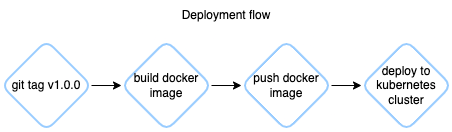

The diagram above was exported from draw.io. Its source (the exported page's mxGraphModel, read from the mxfile embedded in the PNG):
<mxGraphModel dx="1185" dy="663" grid="1" gridSize="10" guides="1" tooltips="1" connect="1" arrows="1" fold="1" page="1" pageScale="1" pageWidth="827" pageHeight="1169" math="0" shadow="0">
  <root>
    <mxCell id="0" />
    <mxCell id="1" parent="0" />
    <mxCell id="ZauLFlFU2GsbnLWqHiKm-3" value="" style="edgeStyle=orthogonalEdgeStyle;rounded=0;orthogonalLoop=1;jettySize=auto;html=1;" edge="1" parent="1" source="ZauLFlFU2GsbnLWqHiKm-1" target="ZauLFlFU2GsbnLWqHiKm-2">
      <mxGeometry relative="1" as="geometry" />
    </mxCell>
    <mxCell id="ZauLFlFU2GsbnLWqHiKm-1" value="git tag v1.0.0" style="rhombus;whiteSpace=wrap;html=1;rounded=1;strokeWidth=2;strokeColor=#99CCFF;" vertex="1" parent="1">
      <mxGeometry x="175" y="410" width="90" height="90" as="geometry" />
    </mxCell>
    <mxCell id="ZauLFlFU2GsbnLWqHiKm-5" value="" style="edgeStyle=orthogonalEdgeStyle;rounded=0;orthogonalLoop=1;jettySize=auto;html=1;" edge="1" parent="1" source="ZauLFlFU2GsbnLWqHiKm-2" target="ZauLFlFU2GsbnLWqHiKm-4">
      <mxGeometry relative="1" as="geometry" />
    </mxCell>
    <mxCell id="ZauLFlFU2GsbnLWqHiKm-2" value="build docker image" style="rhombus;whiteSpace=wrap;html=1;rounded=1;strokeWidth=2;strokeColor=#99CCFF;" vertex="1" parent="1">
      <mxGeometry x="295" y="410" width="90" height="90" as="geometry" />
    </mxCell>
    <mxCell id="ZauLFlFU2GsbnLWqHiKm-7" value="" style="edgeStyle=orthogonalEdgeStyle;rounded=0;orthogonalLoop=1;jettySize=auto;html=1;" edge="1" parent="1" source="ZauLFlFU2GsbnLWqHiKm-4" target="ZauLFlFU2GsbnLWqHiKm-6">
      <mxGeometry relative="1" as="geometry" />
    </mxCell>
    <mxCell id="ZauLFlFU2GsbnLWqHiKm-4" value="push docker image" style="rhombus;whiteSpace=wrap;html=1;rounded=1;strokeWidth=2;strokeColor=#99CCFF;" vertex="1" parent="1">
      <mxGeometry x="415" y="410" width="90" height="90" as="geometry" />
    </mxCell>
    <mxCell id="ZauLFlFU2GsbnLWqHiKm-6" value="deploy to kubernetes cluster" style="rhombus;whiteSpace=wrap;html=1;rounded=1;strokeWidth=2;strokeColor=#99CCFF;" vertex="1" parent="1">
      <mxGeometry x="535" y="410" width="90" height="90" as="geometry" />
    </mxCell>
    <mxCell id="ZauLFlFU2GsbnLWqHiKm-8" value="Deployment flow" style="text;html=1;strokeColor=none;fillColor=none;align=center;verticalAlign=middle;whiteSpace=wrap;rounded=0;" vertex="1" parent="1">
      <mxGeometry x="350" y="370" width="100" height="30" as="geometry" />
    </mxCell>
  </root>
</mxGraphModel>